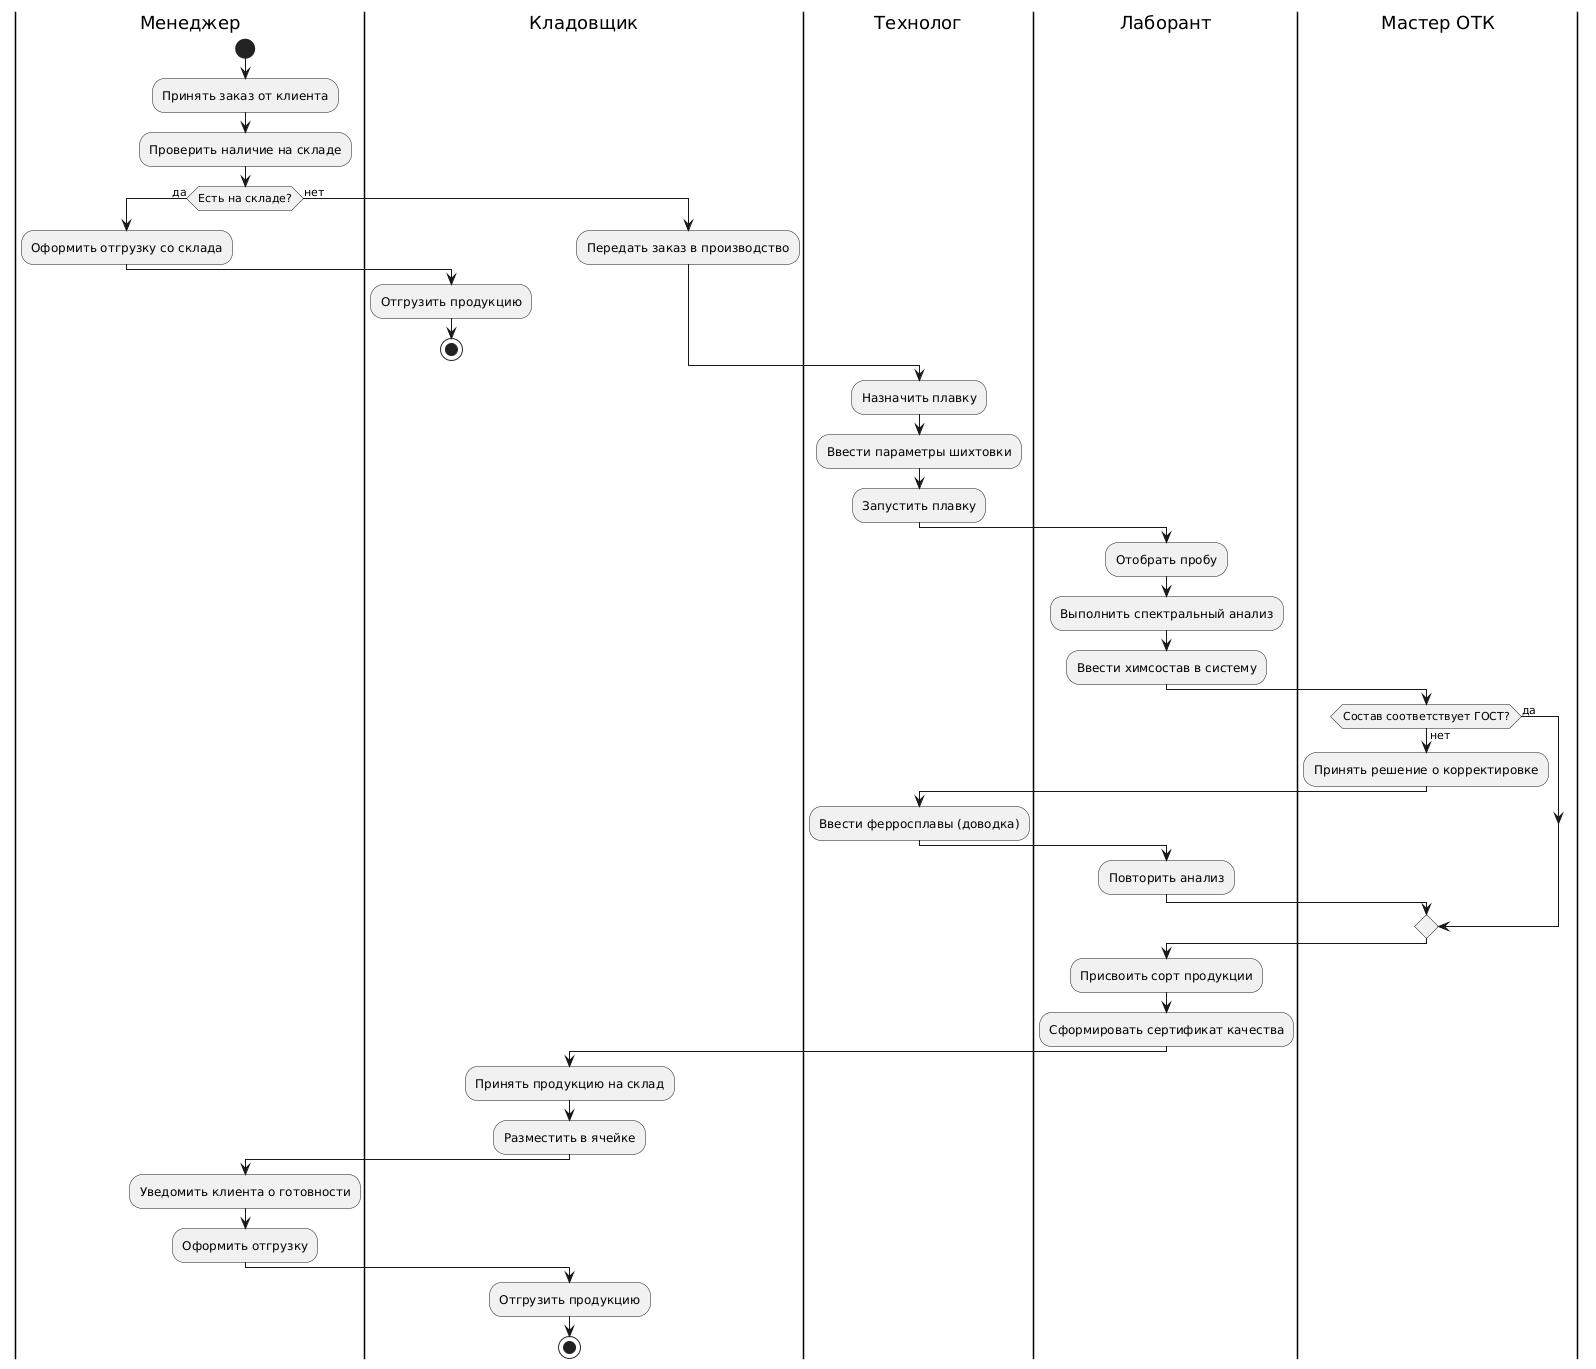

The diagram above was rendered by PlantUML. Its source (embedded in the PNG):
@startuml
|Менеджер|
start
:Принять заказ от клиента;
:Проверить наличие на складе;

if (Есть на складе?) then (да)
  :Оформить отгрузку со склада;
  |Кладовщик|
  :Отгрузить продукцию;
  stop
else (нет)
  :Передать заказ в производство;
endif

|Технолог|
:Назначить плавку;
:Ввести параметры шихтовки;
:Запустить плавку;

|Лаборант|
:Отобрать пробу;
:Выполнить спектральный анализ;
:Ввести химсостав в систему;

|Мастер ОТК|
if (Состав соответствует ГОСТ?) then (нет)
  :Принять решение о корректировке;
  |Технолог|
  :Ввести ферросплавы (доводка);
  |Лаборант|
  :Повторить анализ;
else (да)
endif

:Присвоить сорт продукции;
:Сформировать сертификат качества;

|Кладовщик|
:Принять продукцию на склад;
:Разместить в ячейке;

|Менеджер|
:Уведомить клиента о готовности;
:Оформить отгрузку;

|Кладовщик|
:Отгрузить продукцию;
stop
@enduml